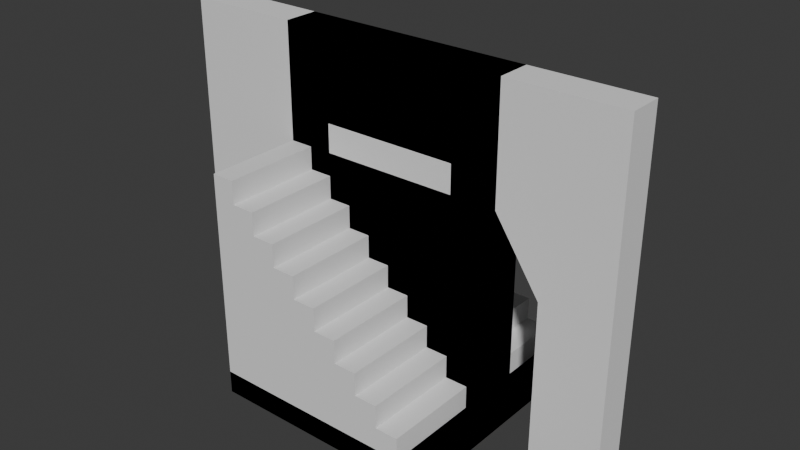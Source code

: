 # Source: blockout.blend  (saved by Blender 4.1.24; exported with 4.5.12 LTS)
import bpy
from mathutils import Matrix  # noqa: F401  (used for matrix-valued properties, if any)

bpy.ops.wm.read_factory_settings(use_empty=True)
scene = bpy.context.scene
scene.name = 'Scene'

# ---- collections
col_collection = bpy.data.collections.new('Collection'); scene.collection.children.link(col_collection)

# ---- world
world_world = bpy.data.worlds.new('World'); scene.world = world_world
world_world.use_nodes = True; world_world.node_tree.nodes.clear()
_N = world_world.node_tree.nodes; _L = world_world.node_tree.links
n0 = _N.new('ShaderNodeOutputWorld'); n0.name = 'World Output'; n0.location = (300, 300)
n1 = _N.new('ShaderNodeBackground'); n1.name = 'Background'; n1.location = (10, 300)
n1.inputs[0].default_value = (0.05088, 0.05088, 0.05088, 1.0)
_L.new(n1.outputs[0], n0.inputs[0])
n0.is_active_output = True
world_world.color = (0.05088, 0.05088, 0.05088)
world_world.use_sun_shadow = False
world_world.sun_shadow_jitter_overblur = 0.0

# ---- meshes
me_cube_003 = bpy.data.meshes.new('Cube.003')
me_cube_003.from_pydata([(-1.0, -0.15, -4.47e-08), (-1.0, -0.15, 3.0), (-1.0, 0.15, -4.47e-08), (-1.0, 0.15, 3.0), (1.0, -0.15, -4.47e-08), (1.0, -0.15, 3.0), (1.0, 0.15, -4.47e-08), (1.0, 0.15, 3.0)], [], [(0, 1, 3, 2), (2, 3, 7, 6), (6, 7, 5, 4), (4, 5, 1, 0), (2, 6, 4, 0), (7, 3, 1, 5)])
_uv = me_cube_003.uv_layers.new(name='UVMap')
_uv.uv.foreach_set('vector', [0.8583, 0.6667, 0.8583, 0.4167, 0.8833, 0.4167, 0.8833, 0.6667, 0.3333, 0.5833, 0.3333, 0.3333, 0.5, 0.3333, 0.5, 0.5833, 0.8833, 0.4167, 0.8833, 0.1667, 0.9083, 0.1667, 0.9083, 0.4167, 0.5, 0.25, 0.5, -1.589e-08, 0.6667, -1.323e-09, 0.6667, 0.25, 0.9333, 0.5208, 0.9333, 0.6875, 0.9083, 0.6875, 0.9083, 0.5208, 0.9333, 0.6875, 0.9333, 0.8542, 0.9083, 0.8542, 0.9083, 0.6875])
me_cube_003.update()
me_cube_004 = bpy.data.meshes.new('Cube.004')
me_cube_004.from_pydata([(-1.0, -0.15, -4.47e-08), (-1.0, -0.15, 3.0), (-1.0, 0.15, -4.47e-08), (-1.0, 0.15, 3.0), (1.0, -0.15, -4.47e-08), (1.0, -0.15, 3.0), (1.0, 0.15, -4.47e-08), (1.0, 0.15, 3.0), (0.6, 0.15, -8.941e-08), (-0.6, 0.15, -8.941e-08), (-0.6, 0.15, 3.0), (0.6, 0.15, 3.0), (-0.6, -0.15, -8.941e-08), (0.6, -0.15, -8.941e-08), (0.6, -0.15, 3.0), (-0.6, -0.15, 3.0), (-1.0, -0.15, 2.25), (-1.0, 0.15, 2.25), (1.0, 0.15, 2.25), (1.0, -0.15, 2.25), (0.6, -0.15, 2.25), (-0.6, -0.15, 2.25), (-0.6, 0.15, 2.25), (0.6, 0.15, 2.25)], [], [(16, 1, 3, 17), (23, 11, 7, 18), (18, 7, 5, 19), (21, 15, 1, 16), (8, 6, 4, 13), (10, 3, 1, 15), (7, 11, 14, 5), (11, 10, 15, 14), (2, 9, 12, 0), (22, 23, 20, 21), (19, 5, 14, 20), (20, 14, 15, 21), (17, 3, 10, 22), (22, 10, 11, 23), (21, 12, 9, 22), (2, 17, 22, 9), (20, 23, 8, 13), (4, 19, 20, 13), (12, 21, 16, 0), (6, 18, 19, 4), (8, 23, 18, 6), (0, 16, 17, 2)])
_uv = me_cube_004.uv_layers.new(name='UVMap')
_uv.uv.foreach_set('vector', [0.8333, 0.5625, 0.8333, 0.5, 0.8583, 0.5, 0.8583, 0.5625, 0.1333, 0.3958, 0.1333, 0.3333, 0.1667, 0.3333, 0.1667, 0.3958, 0.8583, 0.2292, 0.8583, 0.1667, 0.8833, 0.1667, 0.8833, 0.2292, 0.3, 0.3958, 0.3, 0.3333, 0.3333, 0.3333, 0.3333, 0.3958, 0.625, 0.3, 0.625, 0.3333, 0.6, 0.3333, 0.6, 0.3, 0.9333, 0.4875, 0.9333, 0.5208, 0.9083, 0.5208, 0.9083, 0.4875, 0.9333, 0.3542, 0.9333, 0.3875, 0.9083, 0.3875, 0.9083, 0.3542, 0.9333, 0.3875, 0.9333, 0.4875, 0.9083, 0.4875, 0.9083, 0.3875, 0.65, 0.3, 0.65, 0.3333, 0.625, 0.3333, 0.625, 0.3, 0.7083, 0.8333, 0.7083, 0.9333, 0.6833, 0.9333, 0.6833, 0.8333, 0.1667, 0.3958, 0.1667, 0.3333, 0.2, 0.3333, 0.2, 0.3958, 0.2, 0.3958, 0.2, 0.3333, 0.3, 0.3333, 0.3, 0.3958, 2.003e-08, 0.3958, 2.55e-08, 0.3333, 0.03333, 0.3333, 0.03333, 0.3958, 0.03333, 0.3958, 0.03333, 0.3333, 0.1333, 0.3333, 0.1333, 0.3958, 0.9083, 0.6667, 0.9083, 0.8542, 0.8833, 0.8542, 0.8833, 0.6667, 3.641e-09, 0.5833, 2.003e-08, 0.3958, 0.03333, 0.3958, 0.03333, 0.5833, 0.9083, 0.1667, 0.9333, 0.1667, 0.9333, 0.3542, 0.9083, 0.3542, 0.1667, 0.5833, 0.1667, 0.3958, 0.2, 0.3958, 0.2, 0.5833, 0.3, 0.5833, 0.3, 0.3958, 0.3333, 0.3958, 0.3333, 0.5833, 0.8583, 0.4167, 0.8583, 0.2292, 0.8833, 0.2292, 0.8833, 0.4167, 0.1333, 0.5833, 0.1333, 0.3958, 0.1667, 0.3958, 0.1667, 0.5833, 0.8333, 0.75, 0.8333, 0.5625, 0.8583, 0.5625, 0.8583, 0.75])
me_cube_004.update()
me_cube_011 = bpy.data.meshes.new('Cube.011')
me_cube_011.from_pydata([(-1.0, -0.15, 0.0), (-1.0, -0.15, 2.0), (-1.0, 0.15, 0.0), (-1.0, 0.15, 2.0), (1.0, -0.15, 0.0), (1.0, -0.15, 2.0), (1.0, 0.15, 0.0), (1.0, 0.15, 2.0)], [], [(0, 1, 3, 2), (2, 3, 7, 6), (6, 7, 5, 4), (4, 5, 1, 0), (2, 6, 4, 0), (7, 3, 1, 5)])
_uv = me_cube_011.uv_layers.new(name='UVMap')
_uv.uv.foreach_set('vector', [0.275, 0.9167, 0.275, 0.75, 0.3, 0.75, 0.3, 0.9167, 0.6667, 0.1667, 0.6667, -1.126e-08, 0.8333, 3.314e-09, 0.8333, 0.1667, 0.3, 0.9167, 0.3, 0.75, 0.325, 0.75, 0.325, 0.9167, 0.6667, 0.3333, 0.6667, 0.1667, 0.8333, 0.1667, 0.8333, 0.3333, 0.4, 0.75, 0.4, 0.9167, 0.375, 0.9167, 0.375, 0.75, 0.425, 0.75, 0.425, 0.9167, 0.4, 0.9167, 0.4, 0.75])
me_cube_011.update()
me_cube_012 = bpy.data.meshes.new('Cube.012')
me_cube_012.from_pydata([(-1.0, -0.15, 0.0), (-1.0, -0.15, 2.0), (-1.0, 0.15, 0.0), (-1.0, 0.15, 2.0), (1.0, -0.15, 0.0), (1.0, -0.15, 2.0), (1.0, 0.15, 0.0), (1.0, 0.15, 2.0), (-1.0, -0.15, 1.0), (-1.0, 0.15, 1.0), (1.0, 0.15, 1.0), (1.0, -0.15, 1.0), (0.5333, 0.15, 0.0), (-0.5333, 0.15, 0.0), (-0.5333, 0.15, 2.0), (0.5333, 0.15, 2.0), (-0.5333, -0.15, 0.0), (0.5333, -0.15, 0.0), (0.5333, -0.15, 2.0), (-0.5333, -0.15, 2.0), (0.5333, -0.15, 1.0), (-0.5333, -0.15, 1.0), (-0.5333, 0.15, 1.0), (0.5333, 0.15, 1.0)], [], [(8, 1, 3, 9), (23, 15, 7, 10), (10, 7, 5, 11), (21, 19, 1, 8), (12, 6, 4, 17), (14, 3, 1, 19), (16, 21, 8, 0), (6, 10, 11, 4), (12, 23, 10, 6), (0, 8, 9, 2), (2, 9, 22, 13), (21, 22, 23, 20), (4, 11, 20, 17), (20, 23, 12, 17), (7, 15, 18, 5), (15, 14, 19, 18), (2, 13, 16, 0), (21, 16, 13, 22), (11, 5, 18, 20), (20, 18, 19, 21), (9, 3, 14, 22), (22, 14, 15, 23)])
_uv = me_cube_012.uv_layers.new(name='UVMap')
_uv.uv.foreach_set('vector', [0.325, 0.8333, 0.325, 0.75, 0.35, 0.75, 0.35, 0.8333, 0.7944, 0.4167, 0.7944, 0.3333, 0.8333, 0.3333, 0.8333, 0.4167, 0.35, 0.8333, 0.35, 0.75, 0.375, 0.75, 0.375, 0.8333, 0.6278, 0.75, 0.6278, 0.6667, 0.6667, 0.6667, 0.6667, 0.75, 0.825, 0.8333, 0.825, 0.8722, 0.8, 0.8722, 0.8, 0.8333, 0.45, 0.8778, 0.45, 0.9167, 0.425, 0.9167, 0.425, 0.8778, 0.6278, 0.8333, 0.6278, 0.75, 0.6667, 0.75, 0.6667, 0.8333, 0.35, 0.9167, 0.35, 0.8333, 0.375, 0.8333, 0.375, 0.9167, 0.7944, 0.5, 0.7944, 0.4167, 0.8333, 0.4167, 0.8333, 0.5, 0.325, 0.9167, 0.325, 0.8333, 0.35, 0.8333, 0.35, 0.9167, 0.6667, 0.5, 0.6667, 0.4167, 0.7056, 0.4167, 0.7056, 0.5, 0.7083, 0.8333, 0.7333, 0.8333, 0.7333, 0.9222, 0.7083, 0.9222, 0.5, 0.8333, 0.5, 0.75, 0.5389, 0.75, 0.5389, 0.8333, 0.5, 0.25, 0.525, 0.25, 0.525, 0.3333, 0.5, 0.3333, 0.45, 0.75, 0.45, 0.7889, 0.425, 0.7889, 0.425, 0.75, 0.45, 0.7889, 0.45, 0.8778, 0.425, 0.8778, 0.425, 0.7889, 0.9083, 0.8542, 0.9083, 0.8931, 0.8833, 0.8931, 0.8833, 0.8542, 0.55, 0.25, 0.55, 0.3333, 0.525, 0.3333, 0.525, 0.25, 0.5, 0.75, 0.5, 0.6667, 0.5389, 0.6667, 0.5389, 0.75, 0.5389, 0.75, 0.5389, 0.6667, 0.6278, 0.6667, 0.6278, 0.75, 0.6667, 0.4167, 0.6667, 0.3333, 0.7056, 0.3333, 0.7056, 0.4167, 0.7056, 0.4167, 0.7056, 0.3333, 0.7944, 0.3333, 0.7944, 0.4167])
me_cube_012.update()
me_cube_013 = bpy.data.meshes.new('Cube.013')
me_cube_013.from_pydata([(-1.0, -0.15, 0.0), (-1.0, -0.15, 1.0), (-1.0, 0.15, 0.0), (-1.0, 0.15, 1.0), (1.0, -0.15, 0.0), (1.0, -0.15, 1.0), (1.0, 0.15, 0.0), (1.0, 0.15, 1.0)], [], [(0, 1, 3, 2), (2, 3, 7, 6), (6, 7, 5, 4), (4, 5, 1, 0), (2, 6, 4, 0), (7, 3, 1, 5)])
_uv = me_cube_013.uv_layers.new(name='UVMap')
_uv.uv.foreach_set('vector', [0.55, 0.3333, 0.55, 0.25, 0.575, 0.25, 0.575, 0.3333, 0.9167, 0.1667, 0.8333, 0.1667, 0.8333, -6.624e-09, 0.9167, -3.323e-10, 0.575, 0.3333, 0.575, 0.25, 0.6, 0.25, 0.6, 0.3333, 0.25, 0.9167, 0.1667, 0.9167, 0.1667, 0.75, 0.25, 0.75, 0.475, 0.75, 0.475, 0.9167, 0.45, 0.9167, 0.45, 0.75, 0.8583, 0.75, 0.8583, 0.9167, 0.8333, 0.9167, 0.8333, 0.75])
me_cube_013.update()
me_cube_015 = bpy.data.meshes.new('Cube.015')
me_cube_015.from_pydata([(0.8, -1.0, 0.0), (0.8, -1.0, 0.2), (0.8, 1.0, 0.0), (0.8, 1.0, 0.2), (1.0, -1.0, 0.0), (1.0, -1.0, 0.2), (1.0, 1.0, 0.0), (1.0, 1.0, 0.2), (0.6, 1.0, 0.0), (0.6, -1.0, 0.0), (0.6, -1.0, 0.2), (0.6, 1.0, 0.2), (0.8, -1.0, 0.4), (0.8, 1.0, 0.4), (0.6, -1.0, 0.4), (0.6, 1.0, 0.4), (0.4, 1.0, 0.0), (0.4, -1.0, 0.0), (0.4, -1.0, 0.2), (0.4, 1.0, 0.2), (0.4, -1.0, 0.4), (0.4, 1.0, 0.4), (0.6, -1.0, 0.6), (0.6, 1.0, 0.6), (0.4, -1.0, 0.6), (0.4, 1.0, 0.6), (0.2, 1.0, 0.0), (0.2, -1.0, 0.0), (0.2, -1.0, 0.2), (0.2, 1.0, 0.2), (0.2, -1.0, 0.4), (0.2, 1.0, 0.4), (0.2, -1.0, 0.6), (0.2, 1.0, 0.6), (0.4, -1.0, 0.8), (0.4, 1.0, 0.8), (0.2, -1.0, 0.8), (0.2, 1.0, 0.8), (-1.788e-08, 1.0, 0.0), (-1.788e-08, -1.0, 0.0), (-1.788e-08, -1.0, 0.2), (-1.788e-08, 1.0, 0.2), (-1.788e-08, -1.0, 0.4), (-1.788e-08, 1.0, 0.4), (-1.788e-08, -1.0, 0.6), (-1.788e-08, 1.0, 0.6), (-1.788e-08, -1.0, 0.8), (-1.788e-08, 1.0, 0.8), (0.2, -1.0, 1.0), (0.2, 1.0, 1.0), (-1.788e-08, -1.0, 1.0), (-1.788e-08, 1.0, 1.0), (-0.2, 1.0, 0.0), (-0.2, -1.0, 0.0), (-0.2, -1.0, 0.2), (-0.2, 1.0, 0.2), (-0.2, -1.0, 0.4), (-0.2, 1.0, 0.4), (-0.2, -1.0, 0.6), (-0.2, 1.0, 0.6), (-0.2, -1.0, 0.8), (-0.2, 1.0, 0.8), (-0.2, -1.0, 1.0), (-0.2, 1.0, 1.0), (-0.2, -1.0, 1.2), (-1.788e-08, -1.0, 1.2), (-1.788e-08, 1.0, 1.2), (-0.2, 1.0, 1.2), (-0.4, 1.0, 0.0), (-0.4, -1.0, 0.0), (-0.4, -1.0, 0.2), (-0.4, 1.0, 0.2), (-0.4, -1.0, 0.4), (-0.4, 1.0, 0.4), (-0.4, -1.0, 0.6), (-0.4, 1.0, 0.6), (-0.4, -1.0, 0.8), (-0.4, 1.0, 0.8), (-0.4, -1.0, 1.0), (-0.4, 1.0, 1.0), (-0.4, -1.0, 1.2), (-0.4, 1.0, 1.2), (-0.4, -1.0, 1.4), (-0.2, -1.0, 1.4), (-0.2, 1.0, 1.4), (-0.4, 1.0, 1.4), (-0.6, 1.0, 0.0), (-0.6, -1.0, 0.0), (-0.6, -1.0, 0.2), (-0.6, 1.0, 0.2), (-0.6, -1.0, 0.4), (-0.6, 1.0, 0.4), (-0.6, -1.0, 0.6), (-0.6, 1.0, 0.6), (-0.6, -1.0, 0.8), (-0.6, 1.0, 0.8), (-0.6, -1.0, 1.0), (-0.6, 1.0, 1.0), (-0.6, -1.0, 1.2), (-0.6, 1.0, 1.2), (-0.6, -1.0, 1.4), (-0.6, 1.0, 1.4), (-0.6, -1.0, 1.6), (-0.4, -1.0, 1.6), (-0.4, 1.0, 1.6), (-0.6, 1.0, 1.6), (-0.8, 1.0, 0.0), (-0.8, -1.0, 0.0), (-0.8, -1.0, 0.2), (-0.8, 1.0, 0.2), (-0.8, -1.0, 0.4), (-0.8, 1.0, 0.4), (-0.8, -1.0, 0.6), (-0.8, 1.0, 0.6), (-0.8, -1.0, 0.8), (-0.8, 1.0, 0.8), (-0.8, -1.0, 1.0), (-0.8, 1.0, 1.0), (-0.8, -1.0, 1.2), (-0.8, 1.0, 1.2), (-0.8, -1.0, 1.4), (-0.8, 1.0, 1.4), (-0.8, -1.0, 1.6), (-0.8, 1.0, 1.6), (-0.6, -1.0, 1.8), (-0.6, 1.0, 1.8), (-0.8, -1.0, 1.8), (-0.8, 1.0, 1.8), (-1.0, 1.0, 0.0), (-1.0, -1.0, 0.0), (-1.0, -1.0, 0.2), (-1.0, 1.0, 0.2), (-1.0, -1.0, 0.4), (-1.0, 1.0, 0.4), (-1.0, -1.0, 0.6), (-1.0, 1.0, 0.6), (-1.0, -1.0, 0.8), (-1.0, 1.0, 0.8), (-1.0, -1.0, 1.0), (-1.0, 1.0, 1.0), (-1.0, -1.0, 1.2), (-1.0, 1.0, 1.2), (-1.0, -1.0, 1.4), (-1.0, 1.0, 1.4), (-1.0, -1.0, 1.6), (-1.0, 1.0, 1.6), (-1.0, -1.0, 1.8), (-1.0, 1.0, 1.8), (-1.0, -1.0, 2.0), (-0.8, -1.0, 2.0), (-0.8, 1.0, 2.0), (-1.0, 1.0, 2.0)], [], [(0, 1, 10, 9), (2, 3, 7, 6), (6, 7, 5, 4), (4, 5, 1, 0), (2, 6, 4, 0), (7, 3, 1, 5), (14, 15, 23, 22), (1, 3, 13, 12), (2, 0, 9, 8), (3, 2, 8, 11), (12, 13, 15, 14), (3, 11, 15, 13), (10, 1, 12, 14), (8, 9, 17, 16), (16, 17, 27, 26), (24, 25, 35, 34), (15, 11, 19, 21), (11, 8, 16, 19), (9, 10, 18, 17), (10, 14, 20, 18), (22, 23, 25, 24), (18, 20, 30, 28), (20, 14, 22, 24), (15, 21, 25, 23), (32, 36, 46, 44), (31, 29, 41, 43), (30, 32, 44, 42), (20, 24, 32, 30), (21, 19, 29, 31), (19, 16, 26, 29), (17, 18, 28, 27), (25, 21, 31, 33), (34, 35, 37, 36), (32, 24, 34, 36), (27, 28, 40, 39), (25, 33, 37, 35), (43, 41, 55, 57), (42, 44, 58, 56), (39, 40, 54, 53), (44, 46, 60, 58), (33, 31, 43, 45), (37, 33, 45, 47), (28, 30, 42, 40), (29, 26, 38, 41), (26, 27, 39, 38), (36, 37, 49, 48), (48, 49, 51, 50), (37, 47, 51, 49), (46, 36, 48, 50), (62, 50, 65, 64), (62, 64, 80, 78), (63, 61, 77, 79), (54, 56, 72, 70), (57, 55, 71, 73), (67, 81, 85, 84), (47, 45, 59, 61), (51, 47, 61, 63), (45, 43, 57, 59), (40, 42, 56, 54), (41, 38, 52, 55), (46, 50, 62, 60), (38, 39, 53, 52), (65, 66, 67, 64), (51, 63, 67, 66), (50, 51, 66, 65), (61, 59, 75, 77), (74, 76, 94, 92), (81, 79, 97, 99), (71, 68, 86, 89), (85, 81, 99, 101), (78, 80, 98, 96), (75, 73, 91, 93), (52, 53, 69, 68), (60, 62, 78, 76), (67, 63, 79, 81), (56, 58, 74, 72), (53, 54, 70, 69), (59, 57, 73, 75), (55, 52, 68, 71), (58, 60, 76, 74), (83, 84, 85, 82), (64, 67, 84, 83), (80, 64, 83, 82), (100, 82, 103, 102), (88, 90, 110, 108), (116, 118, 140, 138), (101, 99, 119, 121), (91, 89, 109, 111), (95, 93, 113, 115), (92, 94, 114, 112), (99, 97, 117, 119), (77, 75, 93, 95), (73, 71, 89, 91), (80, 82, 100, 98), (70, 72, 90, 88), (79, 77, 95, 97), (68, 69, 87, 86), (76, 78, 96, 94), (72, 74, 92, 90), (69, 70, 88, 87), (103, 104, 105, 102), (89, 86, 106, 109), (82, 85, 104, 103), (85, 101, 105, 104), (123, 121, 143, 145), (113, 111, 133, 135), (107, 108, 130, 129), (120, 122, 144, 142), (110, 112, 134, 132), (114, 116, 138, 136), (106, 107, 129, 128), (127, 147, 151, 150), (98, 100, 120, 118), (97, 95, 115, 117), (100, 102, 122, 120), (86, 87, 107, 106), (94, 96, 116, 114), (90, 92, 112, 110), (105, 101, 121, 123), (87, 88, 108, 107), (93, 91, 111, 113), (96, 98, 118, 116), (124, 125, 127, 126), (122, 102, 124, 126), (102, 105, 125, 124), (105, 123, 127, 125), (145, 144, 146, 147), (129, 130, 131, 128), (131, 130, 132, 133), (133, 132, 134, 135), (135, 134, 136, 137), (137, 136, 138, 139), (139, 138, 140, 141), (141, 140, 142, 143), (143, 142, 144, 145), (122, 126, 146, 144), (109, 106, 128, 131), (119, 117, 139, 141), (112, 114, 136, 134), (127, 123, 145, 147), (115, 113, 135, 137), (111, 109, 131, 133), (121, 119, 141, 143), (108, 110, 132, 130), (118, 120, 142, 140), (117, 115, 137, 139), (149, 150, 151, 148), (147, 146, 148, 151), (146, 126, 149, 148), (126, 127, 150, 149)])
_uv = me_cube_015.uv_layers.new(name='UVMap')
_uv.uv.foreach_set('vector', [0.8333, 0.8167, 0.8167, 0.8167, 0.8167, 0.8, 0.8333, 0.8, 0.15, 0.9167, 0.15, 0.9, 0.1667, 0.9, 0.1667, 0.9167, 0.9583, 0.1667, 0.9417, 0.1667, 0.9417, -3.412e-09, 0.9583, -2.154e-09, 0.8333, 0.8333, 0.8167, 0.8333, 0.8167, 0.8167, 0.8333, 0.8167, 0.35, 0.75, 0.3333, 0.75, 0.3333, 0.5833, 0.35, 0.5833, 0.6, 1.0, 0.5833, 1.0, 0.5833, 0.8333, 0.6, 0.8333, 0.9667, 0.3333, 0.9667, 0.5, 0.95, 0.5, 0.95, 0.3333, 0.6333, 0.8333, 0.6333, 1.0, 0.6167, 1.0, 0.6167, 0.8333, 0.35, 0.75, 0.35, 0.5833, 0.3667, 0.5833, 0.3667, 0.75, 0.15, 0.9, 0.15, 0.9167, 0.1333, 0.9167, 0.1333, 0.9, 0.6667, 0.8333, 0.6667, 1.0, 0.65, 1.0, 0.65, 0.8333, 0.15, 0.9, 0.1333, 0.9, 0.1333, 0.8833, 0.15, 0.8833, 0.8167, 0.8, 0.8167, 0.8167, 0.8, 0.8167, 0.8, 0.8, 0.3667, 0.75, 0.3667, 0.5833, 0.3833, 0.5833, 0.3833, 0.75, 0.3833, 0.75, 0.3833, 0.5833, 0.4, 0.5833, 0.4, 0.75, 1.0, 0.5, 1.0, 0.6667, 0.9833, 0.6667, 0.9833, 0.5, 0.1333, 0.8833, 0.1333, 0.9, 0.1167, 0.9, 0.1167, 0.8833, 0.1333, 0.9, 0.1333, 0.9167, 0.1167, 0.9167, 0.1167, 0.9, 0.8333, 0.8, 0.8167, 0.8, 0.8167, 0.7833, 0.8333, 0.7833, 0.8167, 0.8, 0.8, 0.8, 0.8, 0.7833, 0.8167, 0.7833, 1.0, 0.3333, 1.0, 0.5, 0.9833, 0.5, 0.9833, 0.3333, 0.8167, 0.7833, 0.8, 0.7833, 0.8, 0.7667, 0.8167, 0.7667, 0.8, 0.7833, 0.8, 0.8, 0.7833, 0.8, 0.7833, 0.7833, 0.1333, 0.8833, 0.1167, 0.8833, 0.1167, 0.8667, 0.1333, 0.8667, 0.7833, 0.7667, 0.7667, 0.7667, 0.7667, 0.75, 0.7833, 0.75, 0.1, 0.8833, 0.1, 0.9, 0.08333, 0.9, 0.08333, 0.8833, 0.8, 0.7667, 0.7833, 0.7667, 0.7833, 0.75, 0.8, 0.75, 0.8, 0.7833, 0.7833, 0.7833, 0.7833, 0.7667, 0.8, 0.7667, 0.1167, 0.8833, 0.1167, 0.9, 0.1, 0.9, 0.1, 0.8833, 0.1167, 0.9, 0.1167, 0.9167, 0.1, 0.9167, 0.1, 0.9, 0.8333, 0.7833, 0.8167, 0.7833, 0.8167, 0.7667, 0.8333, 0.7667, 0.1167, 0.8667, 0.1167, 0.8833, 0.1, 0.8833, 0.1, 0.8667, 0.95, 0.5, 0.95, 0.6667, 0.9333, 0.6667, 0.9333, 0.5, 0.7833, 0.7667, 0.7833, 0.7833, 0.7667, 0.7833, 0.7667, 0.7667, 0.8333, 0.7667, 0.8167, 0.7667, 0.8167, 0.75, 0.8333, 0.75, 0.1167, 0.8667, 0.1, 0.8667, 0.1, 0.85, 0.1167, 0.85, 0.08333, 0.8833, 0.08333, 0.9, 0.06667, 0.9, 0.06667, 0.8833, 0.8, 0.75, 0.7833, 0.75, 0.7833, 0.7333, 0.8, 0.7333, 0.8333, 0.75, 0.8167, 0.75, 0.8167, 0.7333, 0.8333, 0.7333, 0.7833, 0.75, 0.7667, 0.75, 0.7667, 0.7333, 0.7833, 0.7333, 0.1, 0.8667, 0.1, 0.8833, 0.08333, 0.8833, 0.08333, 0.8667, 0.1, 0.85, 0.1, 0.8667, 0.08333, 0.8667, 0.08333, 0.85, 0.8167, 0.7667, 0.8, 0.7667, 0.8, 0.75, 0.8167, 0.75, 0.1, 0.9, 0.1, 0.9167, 0.08333, 0.9167, 0.08333, 0.9, 0.4, 0.75, 0.4, 0.5833, 0.4167, 0.5833, 0.4167, 0.75, 0.5167, 0.8333, 0.5167, 1.0, 0.5, 1.0, 0.5, 0.8333, 0.5833, 0.8333, 0.5833, 1.0, 0.5667, 1.0, 0.5667, 0.8333, 0.1, 0.85, 0.08333, 0.85, 0.08333, 0.8333, 0.1, 0.8333, 0.7667, 0.75, 0.7667, 0.7667, 0.75, 0.7667, 0.75, 0.75, 0.75, 0.7333, 0.75, 0.75, 0.7333, 0.75, 0.7333, 0.7333, 0.75, 0.7333, 0.7333, 0.7333, 0.7333, 0.7167, 0.75, 0.7167, 0.06667, 0.8333, 0.06667, 0.85, 0.05, 0.85, 0.05, 0.8333, 0.8167, 0.7333, 0.8, 0.7333, 0.8, 0.7167, 0.8167, 0.7167, 0.06667, 0.8833, 0.06667, 0.9, 0.05, 0.9, 0.05, 0.8833, 0.06667, 0.8167, 0.05, 0.8167, 0.05, 0.8, 0.06667, 0.8, 0.08333, 0.85, 0.08333, 0.8667, 0.06667, 0.8667, 0.06667, 0.85, 0.08333, 0.8333, 0.08333, 0.85, 0.06667, 0.85, 0.06667, 0.8333, 0.08333, 0.8667, 0.08333, 0.8833, 0.06667, 0.8833, 0.06667, 0.8667, 0.8167, 0.75, 0.8, 0.75, 0.8, 0.7333, 0.8167, 0.7333, 0.08333, 0.9, 0.08333, 0.9167, 0.06667, 0.9167, 0.06667, 0.9, 0.7667, 0.75, 0.75, 0.75, 0.75, 0.7333, 0.7667, 0.7333, 0.4167, 0.75, 0.4167, 0.5833, 0.4333, 0.5833, 0.4333, 0.75, 0.9917, 0.1667, 0.9917, 0.3333, 0.975, 0.3333, 0.975, 0.1667, 0.08333, 0.8333, 0.06667, 0.8333, 0.06667, 0.8167, 0.08333, 0.8167, 0.95, 0.6667, 0.95, 0.8333, 0.9333, 0.8333, 0.9333, 0.6667, 0.06667, 0.85, 0.06667, 0.8667, 0.05, 0.8667, 0.05, 0.85, 0.7833, 0.7167, 0.7667, 0.7167, 0.7667, 0.7, 0.7833, 0.7, 0.05, 0.8167, 0.05, 0.8333, 0.03333, 0.8333, 0.03333, 0.8167, 0.05, 0.9, 0.05, 0.9167, 0.03333, 0.9167, 0.03333, 0.9, 0.05, 0.8, 0.05, 0.8167, 0.03333, 0.8167, 0.03333, 0.8, 0.75, 0.7167, 0.7333, 0.7167, 0.7333, 0.7, 0.75, 0.7, 0.05, 0.8667, 0.05, 0.8833, 0.03333, 0.8833, 0.03333, 0.8667, 0.4333, 0.75, 0.4333, 0.5833, 0.45, 0.5833, 0.45, 0.75, 0.7667, 0.7333, 0.75, 0.7333, 0.75, 0.7167, 0.7667, 0.7167, 0.06667, 0.8167, 0.06667, 0.8333, 0.05, 0.8333, 0.05, 0.8167, 0.8, 0.7333, 0.7833, 0.7333, 0.7833, 0.7167, 0.8, 0.7167, 0.8333, 0.7333, 0.8167, 0.7333, 0.8167, 0.7167, 0.8333, 0.7167, 0.06667, 0.8667, 0.06667, 0.8833, 0.05, 0.8833, 0.05, 0.8667, 0.06667, 0.9, 0.06667, 0.9167, 0.05, 0.9167, 0.05, 0.9, 0.7833, 0.7333, 0.7667, 0.7333, 0.7667, 0.7167, 0.7833, 0.7167, 0.5333, 0.8333, 0.5333, 1.0, 0.5167, 1.0, 0.5167, 0.8333, 0.55, 0.8333, 0.55, 1.0, 0.5333, 1.0, 0.5333, 0.8333, 0.7333, 0.7167, 0.7333, 0.7333, 0.7167, 0.7333, 0.7167, 0.7167, 0.7167, 0.7, 0.7167, 0.7167, 0.7, 0.7167, 0.7, 0.7, 0.8167, 0.7, 0.8, 0.7, 0.8, 0.6833, 0.8167, 0.6833, 0.75, 0.6833, 0.7333, 0.6833, 0.7333, 0.6667, 0.75, 0.6667, 0.03333, 0.8, 0.03333, 0.8167, 0.01667, 0.8167, 0.01667, 0.8, 0.03333, 0.8833, 0.03333, 0.9, 0.01667, 0.9, 0.01667, 0.8833, 0.03333, 0.85, 0.03333, 0.8667, 0.01667, 0.8667, 0.01667, 0.85, 0.7833, 0.7, 0.7667, 0.7, 0.7667, 0.6833, 0.7833, 0.6833, 0.03333, 0.8167, 0.03333, 0.8333, 0.01667, 0.8333, 0.01667, 0.8167, 0.05, 0.85, 0.05, 0.8667, 0.03333, 0.8667, 0.03333, 0.85, 0.05, 0.8833, 0.05, 0.9, 0.03333, 0.9, 0.03333, 0.8833, 0.7333, 0.7167, 0.7167, 0.7167, 0.7167, 0.7, 0.7333, 0.7, 0.8167, 0.7167, 0.8, 0.7167, 0.8, 0.7, 0.8167, 0.7, 0.05, 0.8333, 0.05, 0.85, 0.03333, 0.85, 0.03333, 0.8333, 0.45, 0.75, 0.45, 0.5833, 0.4667, 0.5833, 0.4667, 0.75, 0.7667, 0.7167, 0.75, 0.7167, 0.75, 0.7, 0.7667, 0.7, 0.8, 0.7167, 0.7833, 0.7167, 0.7833, 0.7, 0.8, 0.7, 0.8333, 0.7167, 0.8167, 0.7167, 0.8167, 0.7, 0.8333, 0.7, 0.6167, 0.8333, 0.6167, 1.0, 0.6, 1.0, 0.6, 0.8333, 0.03333, 0.9, 0.03333, 0.9167, 0.01667, 0.9167, 0.01667, 0.9, 0.4917, 0.75, 0.4917, 0.9167, 0.475, 0.9167, 0.475, 0.75, 0.05, 0.8, 0.03333, 0.8, 0.03333, 0.7833, 0.05, 0.7833, 0.01667, 0.7833, 0.01667, 0.8, 9.535e-09, 0.8, 1.099e-08, 0.7833, 0.01667, 0.8667, 0.01667, 0.8833, 2.249e-09, 0.8833, 3.706e-09, 0.8667, 0.8333, 0.6833, 0.8167, 0.6833, 0.8167, 0.6667, 0.8333, 0.6667, 0.7167, 0.6833, 0.7, 0.6833, 0.7, 0.6667, 0.7167, 0.6667, 0.8, 0.6833, 0.7833, 0.6833, 0.7833, 0.6667, 0.8, 0.6667, 0.7667, 0.6833, 0.75, 0.6833, 0.75, 0.6667, 0.7667, 0.6667, 0.4833, 0.75, 0.4833, 0.5833, 0.5, 0.5833, 0.5, 0.75, 0.01667, 0.7667, 1.245e-08, 0.7667, 1.391e-08, 0.75, 0.01667, 0.75, 0.7333, 0.7, 0.7167, 0.7, 0.7167, 0.6833, 0.7333, 0.6833, 0.03333, 0.8333, 0.03333, 0.85, 0.01667, 0.85, 0.01667, 0.8333, 0.7167, 0.7, 0.7, 0.7, 0.7, 0.6833, 0.7167, 0.6833, 0.4667, 0.75, 0.4667, 0.5833, 0.4833, 0.5833, 0.4833, 0.75, 0.7667, 0.7, 0.75, 0.7, 0.75, 0.6833, 0.7667, 0.6833, 0.8, 0.7, 0.7833, 0.7, 0.7833, 0.6833, 0.8, 0.6833, 0.03333, 0.7833, 0.03333, 0.8, 0.01667, 0.8, 0.01667, 0.7833, 0.8333, 0.7, 0.8167, 0.7, 0.8167, 0.6833, 0.8333, 0.6833, 0.03333, 0.8667, 0.03333, 0.8833, 0.01667, 0.8833, 0.01667, 0.8667, 0.75, 0.7, 0.7333, 0.7, 0.7333, 0.6833, 0.75, 0.6833, 0.6833, 0.8333, 0.6833, 1.0, 0.6667, 1.0, 0.6667, 0.8333, 0.7, 0.6833, 0.7, 0.7, 0.6833, 0.7, 0.6833, 0.6833, 0.95, 0.3333, 0.95, 0.5, 0.9333, 0.5, 0.9333, 0.3333, 0.03333, 0.7833, 0.01667, 0.7833, 0.01667, 0.7667, 0.03333, 0.7667, 0.8333, 0.5333, 0.6667, 0.5333, 0.6667, 0.5167, 0.8333, 0.5167, 0.6667, 0.6667, 0.6667, 0.65, 0.8333, 0.65, 0.8333, 0.6667, 0.8333, 0.65, 0.6667, 0.65, 0.6667, 0.6333, 0.8333, 0.6333, 0.8333, 0.6333, 0.6667, 0.6333, 0.6667, 0.6167, 0.8333, 0.6167, 0.8333, 0.6167, 0.6667, 0.6167, 0.6667, 0.6, 0.8333, 0.6, 0.8333, 0.6, 0.6667, 0.6, 0.6667, 0.5833, 0.8333, 0.5833, 0.8333, 0.5833, 0.6667, 0.5833, 0.6667, 0.5667, 0.8333, 0.5667, 0.8333, 0.5667, 0.6667, 0.5667, 0.6667, 0.55, 0.8333, 0.55, 0.8333, 0.55, 0.6667, 0.55, 0.6667, 0.5333, 0.8333, 0.5333, 0.7, 0.6833, 0.6833, 0.6833, 0.6833, 0.6667, 0.7, 0.6667, 0.01667, 0.9, 0.01667, 0.9167, -6.647e-10, 0.9167, 7.924e-10, 0.9, 0.01667, 0.8167, 0.01667, 0.8333, 6.621e-09, 0.8333, 8.078e-09, 0.8167, 0.7833, 0.6833, 0.7667, 0.6833, 0.7667, 0.6667, 0.7833, 0.6667, 0.01667, 0.7667, 0.01667, 0.7833, 1.099e-08, 0.7833, 1.245e-08, 0.7667, 0.01667, 0.85, 0.01667, 0.8667, 3.706e-09, 0.8667, 5.163e-09, 0.85, 0.01667, 0.8833, 0.01667, 0.9, 7.924e-10, 0.9, 2.249e-09, 0.8833, 0.01667, 0.8, 0.01667, 0.8167, 8.078e-09, 0.8167, 9.535e-09, 0.8, 0.8167, 0.6833, 0.8, 0.6833, 0.8, 0.6667, 0.8167, 0.6667, 0.7333, 0.6833, 0.7167, 0.6833, 0.7167, 0.6667, 0.7333, 0.6667, 0.01667, 0.8333, 0.01667, 0.85, 5.163e-09, 0.85, 6.621e-09, 0.8333, 0.5667, 0.8333, 0.5667, 1.0, 0.55, 1.0, 0.55, 0.8333, 0.8333, 0.5167, 0.6667, 0.5167, 0.6667, 0.5, 0.8333, 0.5, 0.6833, 0.6667, 0.6833, 0.6833, 0.6667, 0.6833, 0.6667, 0.6667, 0.65, 0.8333, 0.65, 1.0, 0.6333, 1.0, 0.6333, 0.8333])
me_cube_015.update()
me_cube_016 = bpy.data.meshes.new('Cube.016')
me_cube_016.from_pydata([(-1.0, -1.0, 0.0), (-1.0, -1.0, 0.2), (-1.0, 1.0, 0.0), (-1.0, 1.0, 0.2), (1.0, -1.0, 0.0), (1.0, -1.0, 0.2), (1.0, 1.0, 0.0), (1.0, 1.0, 0.2)], [], [(0, 1, 3, 2), (2, 3, 7, 6), (6, 7, 5, 4), (4, 5, 1, 0), (2, 6, 4, 0), (7, 3, 1, 5)])
_uv = me_cube_016.uv_layers.new(name='UVMap')
_uv.uv.foreach_set('vector', [0.9667, 0.6667, 0.95, 0.6667, 0.95, 0.5, 0.9667, 0.5, 0.9667, 0.8333, 0.95, 0.8333, 0.95, 0.6667, 0.9667, 0.6667, 0.975, 0.1667, 0.9583, 0.1667, 0.9583, -2.154e-09, 0.975, -8.953e-10, 0.975, 0.3333, 0.9583, 0.3333, 0.9583, 0.1667, 0.975, 0.1667, 0.6667, 0.5, 0.5, 0.5, 0.5, 0.3333, 0.6667, 0.3333, 0.6667, 0.6667, 0.5, 0.6667, 0.5, 0.5, 0.6667, 0.5])
me_cube_016.update()
me_cube_017 = bpy.data.meshes.new('Cube.017')
me_cube_017.from_pydata([(-2.0, -0.15, -4.47e-08), (-2.0, -0.15, 3.0), (-2.0, 0.15, -4.47e-08), (-2.0, 0.15, 3.0), (2.0, -0.15, -4.47e-08), (2.0, -0.15, 3.0), (2.0, 0.15, -4.47e-08), (2.0, 0.15, 3.0), (1.4, 0.15, -8.941e-08), (-1.4, 0.15, -8.941e-08), (-1.4, 0.15, 3.0), (1.4, 0.15, 3.0), (-1.4, -0.15, -8.941e-08), (1.4, -0.15, -8.941e-08), (1.4, -0.15, 3.0), (-1.4, -0.15, 3.0), (-2.0, -0.15, 1.0), (-2.0, 0.15, 1.0), (2.0, 0.15, 1.0), (2.0, -0.15, 1.0), (1.4, -0.15, 1.4), (-1.4, -0.15, 1.4), (-1.4, 0.15, 1.4), (1.4, 0.15, 1.4), (-1.0, 0.15, 3.0), (-0.6, 0.15, 3.0), (-0.2, 0.15, 3.0), (0.2, 0.15, 3.0), (0.6, 0.15, 3.0), (1.0, 0.15, 3.0), (1.0, -0.15, 3.0), (0.6, -0.15, 3.0), (0.2, -0.15, 3.0), (-0.2, -0.15, 3.0), (-0.6, -0.15, 3.0), (-1.0, -0.15, 3.0), (-1.0, 0.15, 2.0), (-0.6, 0.15, 2.3), (-0.2, 0.15, 2.4), (0.2, 0.15, 2.4), (0.6, 0.15, 2.3), (1.0, 0.15, 2.0), (1.0, -0.15, 2.0), (0.6, -0.15, 2.3), (0.2, -0.15, 2.4), (-0.2, -0.15, 2.4), (-0.6, -0.15, 2.3), (-1.0, -0.15, 2.0)], [], [(16, 1, 3, 17), (23, 11, 7, 18), (18, 7, 5, 19), (21, 15, 1, 16), (8, 6, 4, 13), (10, 3, 1, 15), (7, 11, 14, 5), (24, 10, 15, 35), (2, 9, 12, 0), (41, 23, 20, 42), (19, 5, 14, 20), (47, 35, 15, 21), (17, 3, 10, 22), (41, 29, 11, 23), (21, 12, 9, 22), (2, 17, 22, 9), (20, 23, 8, 13), (4, 19, 20, 13), (12, 21, 16, 0), (6, 18, 19, 4), (8, 23, 18, 6), (0, 16, 17, 2), (22, 10, 24, 36), (36, 24, 25, 37), (37, 25, 26, 38), (38, 26, 27, 39), (39, 27, 28, 40), (40, 28, 29, 41), (20, 14, 30, 42), (42, 30, 31, 43), (43, 31, 32, 44), (44, 32, 33, 45), (45, 33, 34, 46), (46, 34, 35, 47), (22, 36, 47, 21), (36, 37, 46, 47), (37, 38, 45, 46), (38, 39, 44, 45), (39, 40, 43, 44), (40, 41, 42, 43), (11, 29, 30, 14), (29, 28, 31, 30), (28, 27, 32, 31), (27, 26, 33, 32), (26, 25, 34, 33), (25, 24, 35, 34)])
_uv = me_cube_017.uv_layers.new(name='UVMap')
_uv.uv.foreach_set('vector', [0.8833, 0.5833, 0.8833, 0.4167, 0.9083, 0.4167, 0.9083, 0.5833, 0.1333, 0.05, 3.596e-08, 0.05, 3.974e-08, -1.987e-08, 0.1667, -7.285e-09, 0.8583, 0.8333, 0.8583, 0.6667, 0.8833, 0.6667, 0.8833, 0.8333, 0.3833, 0.05, 0.25, 0.05, 0.25, -2.086e-08, 0.4167, -8.279e-09, 0.625, 0.25, 0.625, 0.3, 0.6, 0.3, 0.6, 0.25, 0.8583, 0.45, 0.8583, 0.5, 0.8333, 0.5, 0.8333, 0.45, 0.8583, 0.1667, 0.8583, 0.2167, 0.8333, 0.2167, 0.8333, 0.1667, 0.8583, 0.4167, 0.8583, 0.45, 0.8333, 0.45, 0.8333, 0.4167, 0.625, 0.3, 0.625, 0.25, 0.65, 0.25, 0.65, 0.3, 0.9417, 0.0, 0.9417, 0.05, 0.9167, 0.05, 0.9167, 0.0, 0.4167, 0.3333, 0.25, 0.3333, 0.25, 0.2833, 0.3833, 0.2833, 0.3333, 0.08333, 0.25, 0.08333, 0.25, 0.05, 0.3833, 0.05, 0.1667, 0.3333, 1.457e-08, 0.3333, 1.835e-08, 0.2833, 0.1333, 0.2833, 0.08333, 0.08333, 3.344e-08, 0.08333, 3.596e-08, 0.05, 0.1333, 0.05, 0.9583, 0.2167, 0.9583, 0.3333, 0.9333, 0.3333, 0.9333, 0.2167, 0.25, 0.3333, 0.1667, 0.3333, 0.1333, 0.2833, 0.25, 0.2833, 0.9167, 0.05, 0.9417, 0.05, 0.9417, 0.1667, 0.9167, 0.1667, 0.5, 0.3333, 0.4167, 0.3333, 0.3833, 0.2833, 0.5, 0.2833, 0.5, 0.05, 0.3833, 0.05, 0.4167, -8.279e-09, 0.5, -1.987e-09, 0.8583, 0.9167, 0.8583, 0.8333, 0.8833, 0.8333, 0.8833, 0.9167, 0.25, 0.05, 0.1333, 0.05, 0.1667, -7.285e-09, 0.25, -9.937e-10, 0.8833, 0.6667, 0.8833, 0.5833, 0.9083, 0.5833, 0.9083, 0.6667, 0.1333, 0.2833, 1.835e-08, 0.2833, 2.086e-08, 0.25, 0.08333, 0.25, 0.08333, 0.25, 2.086e-08, 0.25, 2.338e-08, 0.2167, 0.05833, 0.2167, 0.05833, 0.2167, 2.338e-08, 0.2167, 2.59e-08, 0.1833, 0.05, 0.1833, 0.05, 0.1833, 2.59e-08, 0.1833, 2.841e-08, 0.15, 0.05, 0.15, 0.05, 0.15, 2.841e-08, 0.15, 3.093e-08, 0.1167, 0.05833, 0.1167, 0.05833, 0.1167, 3.093e-08, 0.1167, 3.344e-08, 0.08333, 0.08333, 0.08333, 0.3833, 0.2833, 0.25, 0.2833, 0.25, 0.25, 0.3333, 0.25, 0.3333, 0.25, 0.25, 0.25, 0.25, 0.2167, 0.3083, 0.2167, 0.3083, 0.2167, 0.25, 0.2167, 0.25, 0.1833, 0.3, 0.1833, 0.3, 0.1833, 0.25, 0.1833, 0.25, 0.15, 0.3, 0.15, 0.3, 0.15, 0.25, 0.15, 0.25, 0.1167, 0.3083, 0.1167, 0.3083, 0.1167, 0.25, 0.1167, 0.25, 0.08333, 0.3333, 0.08333, 0.9333, 0.2167, 0.9333, 0.1667, 0.9583, 0.1667, 0.9583, 0.2167, 0.275, 0.75, 0.275, 0.7833, 0.25, 0.7833, 0.25, 0.75, 0.275, 0.7833, 0.275, 0.8167, 0.25, 0.8167, 0.25, 0.7833, 0.275, 0.8167, 0.275, 0.85, 0.25, 0.85, 0.25, 0.8167, 0.275, 0.85, 0.275, 0.8833, 0.25, 0.8833, 0.25, 0.85, 0.275, 0.8833, 0.275, 0.9167, 0.25, 0.9167, 0.25, 0.8833, 0.8583, 0.2167, 0.8583, 0.25, 0.8333, 0.25, 0.8333, 0.2167, 0.8583, 0.25, 0.8583, 0.2833, 0.8333, 0.2833, 0.8333, 0.25, 0.8583, 0.2833, 0.8583, 0.3167, 0.8333, 0.3167, 0.8333, 0.2833, 0.8583, 0.3167, 0.8583, 0.35, 0.8333, 0.35, 0.8333, 0.3167, 0.8583, 0.35, 0.8583, 0.3833, 0.8333, 0.3833, 0.8333, 0.35, 0.8583, 0.3833, 0.8583, 0.4167, 0.8333, 0.4167, 0.8333, 0.3833])
me_cube_017.update()
me_cube_018 = bpy.data.meshes.new('Cube.018')
me_cube_018.from_pydata([(-1.0, -1.0, 0.0), (-1.0, -1.0, 0.2), (-1.0, 1.0, 0.0), (-1.0, 1.0, 0.2), (1.0, -1.0, 0.0), (1.0, -1.0, 0.2), (1.0, 1.0, 0.0), (1.0, 1.0, 0.2), (-1.0, 0.6333, 0.0), (-1.0, -0.6333, 0.0), (-1.0, -0.6333, 0.2), (-1.0, 0.6333, 0.2), (1.0, -0.6333, 0.0), (1.0, 0.6333, 0.0), (1.0, 0.6333, 0.2), (1.0, -0.6333, 0.2), (0.6333, 1.0, 0.0), (-0.6333, 1.0, 0.0), (-0.6333, 1.0, 0.2), (0.6333, 1.0, 0.2), (-0.6333, -1.0, 0.0), (0.6333, -1.0, 0.0), (0.6333, -1.0, 0.2), (-0.6333, -1.0, 0.2), (-0.6333, 0.6333, 0.2), (0.6333, 0.6333, 0.2), (-0.6333, -0.6333, 0.2), (0.6333, -0.6333, 0.2), (0.6333, 0.6333, 0.0), (-0.6333, 0.6333, 0.0), (0.6333, -0.6333, 0.0), (-0.6333, -0.6333, 0.0)], [], [(8, 11, 3, 2), (16, 19, 7, 6), (12, 15, 5, 4), (20, 23, 1, 0), (30, 12, 4, 21), (26, 10, 1, 23), (18, 3, 11, 24), (24, 11, 10, 26), (16, 6, 13, 28), (28, 13, 12, 30), (6, 7, 14, 13), (13, 14, 15, 12), (0, 1, 10, 9), (9, 10, 11, 8), (8, 29, 31, 9), (30, 27, 25, 28), (2, 17, 29, 8), (17, 16, 28, 29), (14, 25, 27, 15), (24, 29, 28, 25), (7, 19, 25, 14), (19, 18, 24, 25), (15, 27, 22, 5), (27, 26, 23, 22), (9, 31, 20, 0), (31, 30, 21, 20), (4, 5, 22, 21), (21, 22, 23, 20), (2, 3, 18, 17), (17, 18, 19, 16), (26, 27, 30, 31), (31, 29, 24, 26)])
_uv = me_cube_018.uv_layers.new(name='UVMap')
_uv.uv.foreach_set('vector', [0.9833, 0.3639, 0.9667, 0.3639, 0.9667, 0.3333, 0.9833, 0.3333, 0.9833, 0.5306, 0.9667, 0.5306, 0.9667, 0.5, 0.9833, 0.5, 0.9833, 0.6972, 0.9667, 0.6972, 0.9667, 0.6667, 0.9833, 0.6667, 0.9917, 0.03056, 0.975, 0.03056, 0.975, -8.953e-10, 0.9917, 3.63e-10, 0.03056, 0.6139, 1.587e-08, 0.6139, 1.854e-08, 0.5833, 0.03056, 0.5833, 0.1972, 0.6139, 0.1667, 0.6139, 0.1667, 0.5833, 0.1972, 0.5833, 0.1972, 0.75, 0.1667, 0.75, 0.1667, 0.7194, 0.1972, 0.7194, 0.1972, 0.7194, 0.1667, 0.7194, 0.1667, 0.6139, 0.1972, 0.6139, 0.03056, 0.75, 3.972e-09, 0.75, 6.643e-09, 0.7194, 0.03056, 0.7194, 0.03056, 0.7194, 6.643e-09, 0.7194, 1.587e-08, 0.6139, 0.03056, 0.6139, 0.9833, 0.8333, 0.9667, 0.8333, 0.9667, 0.8028, 0.9833, 0.8028, 0.9833, 0.8028, 0.9667, 0.8028, 0.9667, 0.6972, 0.9833, 0.6972, 0.9833, 0.5, 0.9667, 0.5, 0.9667, 0.4694, 0.9833, 0.4694, 0.9833, 0.4694, 0.9667, 0.4694, 0.9667, 0.3639, 0.9833, 0.3639, 0.1667, 0.7194, 0.1361, 0.7194, 0.1361, 0.6139, 0.1667, 0.6139, 0.75, 0.9389, 0.7333, 0.9389, 0.7333, 0.8333, 0.75, 0.8333, 0.1667, 0.75, 0.1361, 0.75, 0.1361, 0.7194, 0.1667, 0.7194, 0.1361, 0.75, 0.03056, 0.75, 0.03056, 0.7194, 0.1361, 0.7194, 0.3333, 0.7194, 0.3028, 0.7194, 0.3028, 0.6139, 0.3333, 0.6139, 0.75, 0.8333, 0.7667, 0.8333, 0.7667, 0.9389, 0.75, 0.9389, 0.3333, 0.75, 0.3028, 0.75, 0.3028, 0.7194, 0.3333, 0.7194, 0.3028, 0.75, 0.1972, 0.75, 0.1972, 0.7194, 0.3028, 0.7194, 0.3333, 0.6139, 0.3028, 0.6139, 0.3028, 0.5833, 0.3333, 0.5833, 0.3028, 0.6139, 0.1972, 0.6139, 0.1972, 0.5833, 0.3028, 0.5833, 0.1667, 0.6139, 0.1361, 0.6139, 0.1361, 0.5833, 0.1667, 0.5833, 0.1361, 0.6139, 0.03056, 0.6139, 0.03056, 0.5833, 0.1361, 0.5833, 0.9917, 0.1667, 0.975, 0.1667, 0.975, 0.1361, 0.9917, 0.1361, 0.9917, 0.1361, 0.975, 0.1361, 0.975, 0.03056, 0.9917, 0.03056, 0.9833, 0.6667, 0.9667, 0.6667, 0.9667, 0.6361, 0.9833, 0.6361, 0.9833, 0.6361, 0.9667, 0.6361, 0.9667, 0.5306, 0.9833, 0.5306, 0.7667, 0.9389, 0.7667, 0.8333, 0.7833, 0.8333, 0.7833, 0.9389, 0.8, 0.8333, 0.8, 0.9389, 0.7833, 0.9389, 0.7833, 0.8333])
me_cube_018.update()

# ---- objects
ob_wall2x3 = bpy.data.objects.new('Wall2x3', me_cube_003)
ob_wall2x3door = bpy.data.objects.new('Wall2x3Door', me_cube_004)
ob_wall2x2 = bpy.data.objects.new('Wall2x2', me_cube_011)
ob_wall2x2door = bpy.data.objects.new('Wall2x2Door', me_cube_012)
ob_wall2x1 = bpy.data.objects.new('Wall2x1', me_cube_013)
ob_stairs2x2 = bpy.data.objects.new('Stairs2x2', me_cube_015)
ob_ceil2x2 = bpy.data.objects.new('Ceil2X2', me_cube_016)
ob_arch4x3 = bpy.data.objects.new('Arch4x3', me_cube_017)
ob_ceil2x2hole = bpy.data.objects.new('Ceil2X2Hole', me_cube_018)

# ---- transforms, parenting, visibility, modifiers, constraints
ob_wall2x3.location = (0.0, 0.0, 0.0)
ob_wall2x3door.location = (0.0, 0.0, 0.0)
ob_wall2x2.location = (0.0, 0.0, 0.0)
ob_wall2x2door.location = (0.0, 0.0, 0.0)
ob_wall2x1.location = (0.0, 0.0, 0.0)
ob_stairs2x2.location = (0.0, 0.0, 0.0)
ob_ceil2x2.location = (0.0, 0.0, 0.0)
ob_arch4x3.location = (0.0, 0.0, 0.0)
ob_ceil2x2hole.location = (0.0, 0.0, 0.0)

# ---- collection membership
col_collection.objects.link(ob_wall2x3)
col_collection.objects.link(ob_wall2x3door)
col_collection.objects.link(ob_wall2x2)
col_collection.objects.link(ob_wall2x2door)
col_collection.objects.link(ob_wall2x1)
col_collection.objects.link(ob_stairs2x2)
col_collection.objects.link(ob_ceil2x2)
col_collection.objects.link(ob_arch4x3)
col_collection.objects.link(ob_ceil2x2hole)

# ---- scene / render settings (as saved in the file)
scene.frame_start = 1; scene.frame_end = 250; scene.frame_set(1)
scene.render.engine = 'BLENDER_EEVEE_NEXT'
scene.cycles.sampling_pattern = 'TABULATED_SOBOL'
scene.eevee.ray_tracing_options.trace_max_roughness = 0.0
bpy.context.view_layer.update()

# ---- added for rendering (the .blend has no active camera and no usable light): camera, sun
cam_auto = bpy.data.cameras.new('AutoCamera')
cam_auto.lens = 50.0
cam_auto.sensor_width = 36.0
cam_auto.clip_end = 1000.0
ob_auto_camera = bpy.data.objects.new('AutoCamera', cam_auto)
scene.collection.objects.link(ob_auto_camera)
ob_auto_camera.location = (4.98249, -5.97898, 5.48599)
ob_auto_camera.rotation_euler = (1.09748, -7.21219e-08, 0.694738)
scene.camera = ob_auto_camera
light_auto_sun = bpy.data.lights.new('AutoSun', 'SUN')
light_auto_sun.energy = 3.0
light_auto_sun.angle = 0.0523599
ob_auto_sun = bpy.data.objects.new('AutoSun', light_auto_sun)
scene.collection.objects.link(ob_auto_sun)
ob_auto_sun.rotation_euler = (0.872665, 0.174533, 0.523599)
bpy.context.view_layer.update()
